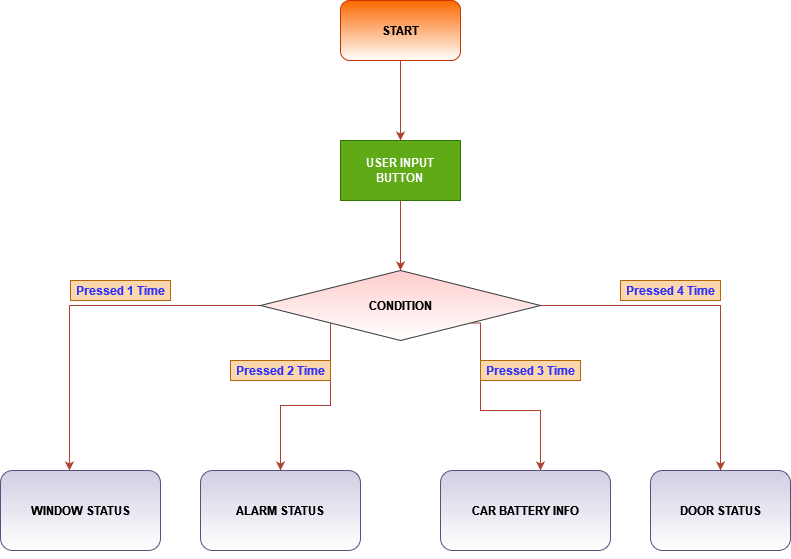

The diagram above was exported from draw.io. Its source (the exported page's mxGraphModel, read from the mxfile embedded in the PNG):
<mxGraphModel dx="868" dy="440" grid="1" gridSize="10" guides="1" tooltips="1" connect="1" arrows="1" fold="1" page="1" pageScale="1" pageWidth="850" pageHeight="1100" math="0" shadow="0">
  <root>
    <mxCell id="0" />
    <mxCell id="1" parent="0" />
    <mxCell id="11QFvGPYb9_P6OrzdEA5-1" style="edgeStyle=orthogonalEdgeStyle;rounded=0;orthogonalLoop=1;jettySize=auto;html=1;entryX=0.5;entryY=0;entryDx=0;entryDy=0;fillColor=#fad9d5;strokeColor=#ae4132;" edge="1" parent="1" source="11QFvGPYb9_P6OrzdEA5-2" target="11QFvGPYb9_P6OrzdEA5-4">
      <mxGeometry relative="1" as="geometry" />
    </mxCell>
    <mxCell id="11QFvGPYb9_P6OrzdEA5-2" value="&lt;b&gt;START&lt;/b&gt;" style="rounded=1;whiteSpace=wrap;html=1;fillColor=#fa6800;strokeColor=#C73500;fontColor=#000000;gradientColor=#ffffff;" vertex="1" parent="1">
      <mxGeometry x="740" y="280" width="120" height="60" as="geometry" />
    </mxCell>
    <mxCell id="11QFvGPYb9_P6OrzdEA5-4" value="&lt;div&gt;&lt;b&gt;USER INPUT&lt;/b&gt;&lt;/div&gt;&lt;div&gt;&lt;b&gt;BUTTON&lt;br&gt;&lt;/b&gt;&lt;/div&gt;" style="rounded=0;whiteSpace=wrap;html=1;fillColor=#60a917;fontColor=#ffffff;strokeColor=#2D7600;gradientColor=none;" vertex="1" parent="1">
      <mxGeometry x="740" y="420" width="120" height="60" as="geometry" />
    </mxCell>
    <mxCell id="11QFvGPYb9_P6OrzdEA5-5" style="edgeStyle=orthogonalEdgeStyle;rounded=0;orthogonalLoop=1;jettySize=auto;html=1;entryX=0.5;entryY=0;entryDx=0;entryDy=0;fillColor=#fad9d5;strokeColor=#ae4132;exitX=0.5;exitY=1;exitDx=0;exitDy=0;" edge="1" parent="1" source="11QFvGPYb9_P6OrzdEA5-4" target="11QFvGPYb9_P6OrzdEA5-11">
      <mxGeometry relative="1" as="geometry">
        <mxPoint x="800" y="490" as="sourcePoint" />
      </mxGeometry>
    </mxCell>
    <mxCell id="11QFvGPYb9_P6OrzdEA5-7" style="edgeStyle=orthogonalEdgeStyle;rounded=0;orthogonalLoop=1;jettySize=auto;html=1;entryX=0.431;entryY=0;entryDx=0;entryDy=0;entryPerimeter=0;fillColor=#fad9d5;strokeColor=#ae4132;" edge="1" parent="1" source="11QFvGPYb9_P6OrzdEA5-11" target="11QFvGPYb9_P6OrzdEA5-12">
      <mxGeometry relative="1" as="geometry" />
    </mxCell>
    <mxCell id="11QFvGPYb9_P6OrzdEA5-8" style="edgeStyle=orthogonalEdgeStyle;rounded=0;orthogonalLoop=1;jettySize=auto;html=1;fillColor=#fad9d5;strokeColor=#ae4132;" edge="1" parent="1" source="11QFvGPYb9_P6OrzdEA5-11" target="11QFvGPYb9_P6OrzdEA5-15">
      <mxGeometry relative="1" as="geometry" />
    </mxCell>
    <mxCell id="11QFvGPYb9_P6OrzdEA5-9" style="edgeStyle=orthogonalEdgeStyle;rounded=0;orthogonalLoop=1;jettySize=auto;html=1;exitX=1;exitY=1;exitDx=0;exitDy=0;fillColor=#fad9d5;strokeColor=#ae4132;" edge="1" parent="1" source="11QFvGPYb9_P6OrzdEA5-11" target="11QFvGPYb9_P6OrzdEA5-14">
      <mxGeometry relative="1" as="geometry">
        <Array as="points">
          <mxPoint x="880" y="603" />
          <mxPoint x="880" y="690" />
          <mxPoint x="940" y="690" />
        </Array>
      </mxGeometry>
    </mxCell>
    <mxCell id="11QFvGPYb9_P6OrzdEA5-10" style="edgeStyle=orthogonalEdgeStyle;rounded=0;orthogonalLoop=1;jettySize=auto;html=1;exitX=0;exitY=1;exitDx=0;exitDy=0;entryX=0.5;entryY=0;entryDx=0;entryDy=0;fillColor=#fad9d5;strokeColor=#ae4132;" edge="1" parent="1" source="11QFvGPYb9_P6OrzdEA5-11" target="11QFvGPYb9_P6OrzdEA5-13">
      <mxGeometry relative="1" as="geometry" />
    </mxCell>
    <mxCell id="11QFvGPYb9_P6OrzdEA5-11" value="&lt;b&gt;CONDITION&lt;/b&gt;" style="rhombus;whiteSpace=wrap;html=1;fillColor=#ffcccc;strokeColor=#36393d;gradientColor=#ffffff;" vertex="1" parent="1">
      <mxGeometry x="660" y="550" width="280" height="70" as="geometry" />
    </mxCell>
    <mxCell id="11QFvGPYb9_P6OrzdEA5-12" value="&lt;b&gt;WINDOW STATUS&lt;/b&gt;" style="rounded=1;whiteSpace=wrap;html=1;fillColor=#d0cee2;strokeColor=#56517e;gradientColor=#ffffff;" vertex="1" parent="1">
      <mxGeometry x="400" y="750" width="160" height="80" as="geometry" />
    </mxCell>
    <mxCell id="11QFvGPYb9_P6OrzdEA5-13" value="&lt;b&gt;ALARM STATUS&lt;/b&gt;" style="rounded=1;whiteSpace=wrap;html=1;fillColor=#d0cee2;strokeColor=#56517e;gradientColor=#ffffff;" vertex="1" parent="1">
      <mxGeometry x="600" y="750" width="160" height="80" as="geometry" />
    </mxCell>
    <mxCell id="11QFvGPYb9_P6OrzdEA5-14" value="&lt;b&gt;CAR BATTERY INFO&lt;/b&gt;" style="rounded=1;whiteSpace=wrap;html=1;fillColor=#d0cee2;strokeColor=#56517e;gradientColor=#ffffff;" vertex="1" parent="1">
      <mxGeometry x="840" y="750" width="170" height="80" as="geometry" />
    </mxCell>
    <mxCell id="11QFvGPYb9_P6OrzdEA5-15" value="&lt;b&gt;DOOR STATUS&lt;/b&gt;" style="rounded=1;whiteSpace=wrap;html=1;fillColor=#d0cee2;strokeColor=#56517e;gradientColor=#ffffff;" vertex="1" parent="1">
      <mxGeometry x="1050" y="750" width="140" height="80" as="geometry" />
    </mxCell>
    <mxCell id="11QFvGPYb9_P6OrzdEA5-16" value="&lt;div&gt;&lt;font color=&quot;#3333FF&quot;&gt;&lt;b&gt;Pressed 1 Time&lt;/b&gt;&lt;/font&gt;&lt;/div&gt;" style="text;html=1;align=center;verticalAlign=middle;resizable=0;points=[];autosize=1;strokeColor=#b46504;fillColor=#fad7ac;" vertex="1" parent="1">
      <mxGeometry x="470" y="560" width="100" height="20" as="geometry" />
    </mxCell>
    <mxCell id="11QFvGPYb9_P6OrzdEA5-17" value="&lt;div&gt;&lt;font color=&quot;#3333FF&quot;&gt;&lt;b&gt;Pressed 2 Time&lt;/b&gt;&lt;/font&gt;&lt;/div&gt;" style="text;html=1;align=center;verticalAlign=middle;resizable=0;points=[];autosize=1;strokeColor=#b46504;fillColor=#fad7ac;" vertex="1" parent="1">
      <mxGeometry x="630" y="640" width="100" height="20" as="geometry" />
    </mxCell>
    <mxCell id="11QFvGPYb9_P6OrzdEA5-18" value="&lt;div&gt;&lt;font color=&quot;#3333FF&quot;&gt;&lt;b&gt;Pressed 3 Time&lt;/b&gt;&lt;/font&gt;&lt;/div&gt;" style="text;html=1;align=center;verticalAlign=middle;resizable=0;points=[];autosize=1;strokeColor=#b46504;fillColor=#fad7ac;" vertex="1" parent="1">
      <mxGeometry x="880" y="640" width="100" height="20" as="geometry" />
    </mxCell>
    <mxCell id="11QFvGPYb9_P6OrzdEA5-19" value="&lt;div&gt;&lt;font color=&quot;#3333FF&quot;&gt;&lt;b&gt;Pressed 4 Time&lt;/b&gt;&lt;/font&gt;&lt;/div&gt;" style="text;html=1;align=center;verticalAlign=middle;resizable=0;points=[];autosize=1;strokeColor=#b46504;fillColor=#fad7ac;" vertex="1" parent="1">
      <mxGeometry x="1020" y="560" width="100" height="20" as="geometry" />
    </mxCell>
    <mxCell id="11QFvGPYb9_P6OrzdEA5-20" style="edgeStyle=orthogonalEdgeStyle;rounded=0;orthogonalLoop=1;jettySize=auto;html=1;exitX=0.5;exitY=1;exitDx=0;exitDy=0;fontColor=#FF9933;" edge="1" parent="1" source="11QFvGPYb9_P6OrzdEA5-13" target="11QFvGPYb9_P6OrzdEA5-13">
      <mxGeometry relative="1" as="geometry" />
    </mxCell>
  </root>
</mxGraphModel>